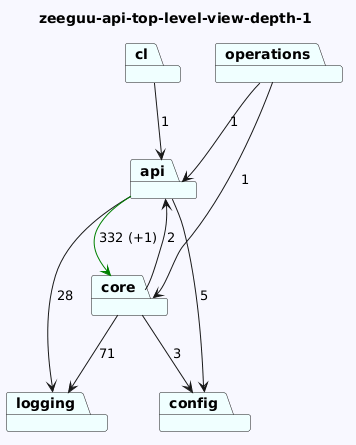

The diagram above was rendered by PlantUML. Its source (embedded in the PNG):
@startuml
skinparam backgroundColor GhostWhite
title zeeguu-api-top-level-view-depth-1
package "config" #Azure
package "operations" #Azure
package "api" #Azure
package "cl" #Azure
package "logging" #Azure
package "core" #Azure

"operations"-->"api"  : 1
"operations"-->"core"  : 1
"api"-->"logging"  : 28
"api"-->"config"  : 5
"api"-->"core" #Green : 332 (+1)
"cl"-->"api"  : 1

"core"-->"logging"  : 71
"core"-->"config"  : 3
"core"-->"api"  : 2
@enduml